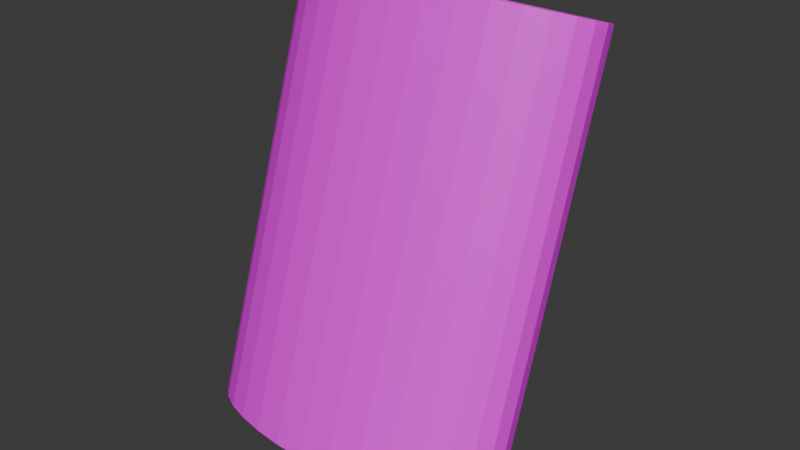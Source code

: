 # Source: Bag.blend  (saved by Blender 5.2.44; exported with 4.5.12 LTS)
import bpy
from mathutils import Matrix  # noqa: F401  (used for matrix-valued properties, if any)

bpy.ops.wm.read_factory_settings(use_empty=True)
scene = bpy.context.scene
scene.name = 'Scene'

# ---- collections
col_collection = bpy.data.collections.new('Collection'); scene.collection.children.link(col_collection)

# ---- images (referenced by path relative to the original .blend; pixels are not part of the script)
import os
ASSET_DIR = os.environ.get("B2B_ASSET_DIR", "")  # directory of the original .blend (textures are referenced by path, not embedded)
HERE = os.path.dirname(os.path.abspath(__file__))  # packed textures are extracted next to this script under _unpacked/

def load_image(name, relpath, width, height, colorspace="sRGB"):
    """Load a texture the original file referenced (path relative to the .blend, or extracted next to this script)."""
    p = next((c for c in (os.path.join(HERE, relpath), os.path.join(ASSET_DIR, relpath)) if relpath and os.path.exists(c)), "")
    if p:
        img = bpy.data.images.load(p, check_existing=True)
        img.name = name
    else:  # same state as the original file: an image datablock whose file is absent (Cycles renders it pink)
        img = bpy.data.images.new(name, width, height)
        img.source = "FILE"
        img.filepath = "//" + (relpath or name)
    img.colorspace_settings.name = colorspace
    return img
img_bag_base_color = load_image('Bag Base Color', 'Bag.png', 1024, 1024, 'sRGB')

# ---- materials (node trees are filled in below, after node groups)
mat_bag = bpy.data.materials.new('Bag')

# ---- material node trees
mat_bag.use_nodes = True; mat_bag.node_tree.nodes.clear()
_N = mat_bag.node_tree.nodes; _L = mat_bag.node_tree.links
n0 = _N.new('ShaderNodeBsdfPrincipled'); n0.name = 'Principled BSDF'; n0.location = (-200, 100)
n0.inputs[10].default_value = 0.005
n1 = _N.new('ShaderNodeOutputMaterial'); n1.name = 'Material Output'; n1.location = (200, 100)
n2 = _N.new('ShaderNodeTexImage'); n2.name = 'Image Texture'; n2.location = (-490, 80)
n2.image = img_bag_base_color
_L.new(n0.outputs[0], n1.inputs[0])
_L.new(n2.outputs[0], n0.inputs[0])
n1.is_active_output = True

# ---- world
world_world = bpy.data.worlds.new('World'); scene.world = world_world
world_world.use_nodes = True; world_world.node_tree.nodes.clear()
_N = world_world.node_tree.nodes; _L = world_world.node_tree.links
n0 = _N.new('ShaderNodeOutputWorld'); n0.name = 'World Output'; n0.location = (200, 100)
n1 = _N.new('ShaderNodeBackground'); n1.name = 'Background'; n1.location = (-200, 100)
n1.inputs[0].default_value = (0.05088, 0.05088, 0.05088, 1.0)
_L.new(n1.outputs[0], n0.inputs[0])
n0.is_active_output = True
world_world.color = (0.05088, 0.05088, 0.05088)
world_world.sun_shadow_jitter_overblur = 0.0

# ---- meshes
me_cylinder_010 = bpy.data.meshes.new('Cylinder.010')
me_cylinder_010.from_pydata([(0.6286, 4.302, -1.245), (0.6286, 4.649, -0.01419), (0.7203, 4.298, -1.243), (0.6987, 4.645, -0.01313), (0.8085, 4.286, -1.239), (0.7661, 4.636, -0.009989), (0.8897, 4.265, -1.233), (0.8283, 4.62, -0.004883), (0.9609, 4.238, -1.224), (0.8827, 4.599, 0.001988), (1.019, 4.204, -1.213), (0.9274, 4.574, 0.01036), (1.063, 4.166, -1.2), (0.9606, 4.545, 0.01991), (1.09, 4.125, -1.187), (0.9811, 4.513, 0.03028), (1.099, 4.082, -1.173), (0.988, 4.48, 0.04105), (1.09, 4.039, -1.158), (0.9811, 4.447, 0.05183), (1.063, 3.998, -1.145), (0.9606, 4.416, 0.0622), (1.019, 3.96, -1.132), (0.9274, 4.387, 0.07175), (0.9609, 3.926, -1.121), (0.8827, 4.361, 0.08012), (0.8897, 3.899, -1.112), (0.8283, 4.34, 0.08699), (0.8085, 3.879, -1.106), (0.7661, 4.324, 0.0921), (0.7203, 3.866, -1.102), (0.6987, 4.315, 0.09524), (0.6286, 3.862, -1.1), (0.6286, 4.312, 0.0963), (0.537, 3.866, -1.102), (0.5585, 4.315, 0.09524), (0.4488, 3.879, -1.106), (0.4911, 4.324, 0.0921), (0.3676, 3.899, -1.112), (0.429, 4.34, 0.08699), (0.2964, 3.926, -1.121), (0.3745, 4.361, 0.08012), (0.2379, 3.96, -1.132), (0.3298, 4.387, 0.07175), (0.1945, 3.998, -1.145), (0.2966, 4.416, 0.0622), (0.1677, 4.039, -1.158), (0.2762, 4.447, 0.05183), (0.1587, 4.082, -1.173), (0.2693, 4.48, 0.04105), (0.1677, 4.125, -1.187), (0.2762, 4.513, 0.03028), (0.1945, 4.166, -1.2), (0.2966, 4.545, 0.01991), (0.2379, 4.204, -1.213), (0.3298, 4.574, 0.01036), (0.2964, 4.238, -1.224), (0.3745, 4.599, 0.001988), (0.3676, 4.265, -1.233), (0.429, 4.62, -0.004883), (0.4488, 4.286, -1.239), (0.4911, 4.636, -0.009989), (0.537, 4.298, -1.243), (0.5585, 4.645, -0.01313), (0.7203, 4.696, -0.0298), (0.6286, 4.7, -0.03119), (0.8085, 4.684, -0.02569), (0.8897, 4.663, -0.01901), (0.9609, 4.636, -0.01003), (1.019, 4.602, 0.0009173), (1.063, 4.564, 0.01341), (1.09, 4.523, 0.02696), (1.099, 4.48, 0.04105), (1.09, 4.437, 0.05515), (1.063, 4.396, 0.0687), (1.019, 4.358, 0.08119), (0.9609, 4.324, 0.09214), (0.8897, 4.297, 0.1011), (0.8085, 4.277, 0.1078), (0.7203, 4.264, 0.1119), (0.6286, 4.26, 0.1133), (0.537, 4.264, 0.1119), (0.4488, 4.277, 0.1078), (0.3676, 4.297, 0.1011), (0.2964, 4.324, 0.09214), (0.2379, 4.358, 0.08119), (0.1945, 4.396, 0.0687), (0.1677, 4.437, 0.05515), (0.1587, 4.48, 0.04105), (0.1677, 4.523, 0.02696), (0.1945, 4.564, 0.01341), (0.2379, 4.602, 0.0009173), (0.2964, 4.636, -0.01003), (0.3676, 4.663, -0.01901), (0.4488, 4.684, -0.02569), (0.537, 4.696, -0.0298), (0.6987, 4.645, -0.01313), (0.6286, 4.649, -0.01419), (0.7661, 4.636, -0.009989), (0.8283, 4.62, -0.004883), (0.8827, 4.599, 0.001988), (0.9274, 4.574, 0.01036), (0.9606, 4.545, 0.01991), (0.9811, 4.513, 0.03028), (0.988, 4.48, 0.04105), (0.9811, 4.447, 0.05183), (0.9606, 4.416, 0.0622), (0.9274, 4.387, 0.07175), (0.8827, 4.361, 0.08012), (0.8283, 4.34, 0.08699), (0.7661, 4.324, 0.0921), (0.6987, 4.315, 0.09524), (0.6286, 4.312, 0.0963), (0.5585, 4.315, 0.09524), (0.4911, 4.324, 0.0921), (0.429, 4.34, 0.08699), (0.3745, 4.361, 0.08012), (0.3298, 4.387, 0.07175), (0.2966, 4.416, 0.0622), (0.2762, 4.447, 0.05183), (0.2693, 4.48, 0.04105), (0.2762, 4.513, 0.03028), (0.2966, 4.545, 0.01991), (0.3298, 4.574, 0.01036), (0.3745, 4.599, 0.001988), (0.429, 4.62, -0.004883), (0.4911, 4.636, -0.009989), (0.5585, 4.645, -0.01313), (0.6987, 4.273, -1.147), (0.6286, 4.277, -1.148), (0.7661, 4.264, -1.144), (0.8283, 4.248, -1.139), (0.8827, 4.227, -1.132), (0.9274, 4.202, -1.124), (0.9606, 4.173, -1.114), (0.9811, 4.141, -1.104), (0.988, 4.108, -1.093), (0.9811, 4.075, -1.082), (0.9606, 4.044, -1.072), (0.9274, 4.015, -1.062), (0.8827, 3.989, -1.054), (0.8283, 3.968, -1.047), (0.7661, 3.952, -1.042), (0.6987, 3.943, -1.039), (0.6286, 3.94, -1.038), (0.5585, 3.943, -1.039), (0.4911, 3.952, -1.042), (0.429, 3.968, -1.047), (0.3745, 3.989, -1.054), (0.3298, 4.015, -1.062), (0.2966, 4.044, -1.072), (0.2762, 4.075, -1.082), (0.2693, 4.108, -1.093), (0.2762, 4.141, -1.104), (0.2966, 4.173, -1.114), (0.3298, 4.202, -1.124), (0.3745, 4.227, -1.132), (0.429, 4.248, -1.139), (0.4911, 4.264, -1.144), (0.5585, 4.273, -1.147)], [], [(0, 65, 64, 2), (2, 64, 66, 4), (4, 66, 67, 6), (6, 67, 68, 8), (8, 68, 69, 10), (10, 69, 70, 12), (12, 70, 71, 14), (14, 71, 72, 16), (16, 72, 73, 18), (18, 73, 74, 20), (20, 74, 75, 22), (22, 75, 76, 24), (24, 76, 77, 26), (26, 77, 78, 28), (28, 78, 79, 30), (30, 79, 80, 32), (32, 80, 81, 34), (34, 81, 82, 36), (36, 82, 83, 38), (38, 83, 84, 40), (40, 84, 85, 42), (42, 85, 86, 44), (44, 86, 87, 46), (46, 87, 88, 48), (48, 88, 89, 50), (50, 89, 90, 52), (52, 90, 91, 54), (54, 91, 92, 56), (56, 92, 93, 58), (58, 93, 94, 60), (5, 3, 96, 98), (60, 94, 95, 62), (62, 95, 65, 0), (0, 2, 4, 6, 8, 10, 12, 14, 16, 18, 20, 22, 24, 26, 28, 30, 32, 34, 36, 38, 40, 42, 44, 46, 48, 50, 52, 54, 56, 58, 60, 62), (1, 3, 64, 65), (3, 5, 66, 64), (5, 7, 67, 66), (7, 9, 68, 67), (9, 11, 69, 68), (11, 13, 70, 69), (13, 15, 71, 70), (15, 17, 72, 71), (17, 19, 73, 72), (19, 21, 74, 73), (21, 23, 75, 74), (23, 25, 76, 75), (25, 27, 77, 76), (27, 29, 78, 77), (29, 31, 79, 78), (31, 33, 80, 79), (33, 35, 81, 80), (35, 37, 82, 81), (37, 39, 83, 82), (39, 41, 84, 83), (41, 43, 85, 84), (43, 45, 86, 85), (45, 47, 87, 86), (47, 49, 88, 87), (49, 51, 89, 88), (51, 53, 90, 89), (53, 55, 91, 90), (55, 57, 92, 91), (57, 59, 93, 92), (59, 61, 94, 93), (61, 63, 95, 94), (63, 1, 65, 95), (101, 100, 132, 133), (59, 57, 124, 125), (33, 31, 111, 112), (7, 5, 98, 99), (61, 59, 125, 126), (35, 33, 112, 113), (9, 7, 99, 100), (63, 61, 126, 127), (37, 35, 113, 114), (11, 9, 100, 101), (1, 63, 127, 97), (39, 37, 114, 115), (13, 11, 101, 102), (41, 39, 115, 116), (15, 13, 102, 103), (43, 41, 116, 117), (17, 15, 103, 104), (45, 43, 117, 118), (19, 17, 104, 105), (47, 45, 118, 119), (21, 19, 105, 106), (49, 47, 119, 120), (23, 21, 106, 107), (51, 49, 120, 121), (25, 23, 107, 108), (53, 51, 121, 122), (27, 25, 108, 109), (55, 53, 122, 123), (29, 27, 109, 110), (3, 1, 97, 96), (57, 55, 123, 124), (31, 29, 110, 111), (128, 129, 159, 158, 157, 156, 155, 154, 153, 152, 151, 150, 149, 148, 147, 146, 145, 144, 143, 142, 141, 140, 139, 138, 137, 136, 135, 134, 133, 132, 131, 130), (97, 127, 159, 129), (115, 114, 146, 147), (102, 101, 133, 134), (116, 115, 147, 148), (103, 102, 134, 135), (117, 116, 148, 149), (104, 103, 135, 136), (118, 117, 149, 150), (105, 104, 136, 137), (119, 118, 150, 151), (106, 105, 137, 138), (120, 119, 151, 152), (107, 106, 138, 139), (121, 120, 152, 153), (108, 107, 139, 140), (122, 121, 153, 154), (109, 108, 140, 141), (123, 122, 154, 155), (110, 109, 141, 142), (96, 97, 129, 128), (124, 123, 155, 156), (111, 110, 142, 143), (98, 96, 128, 130), (125, 124, 156, 157), (112, 111, 143, 144), (99, 98, 130, 131), (126, 125, 157, 158), (113, 112, 144, 145), (100, 99, 131, 132), (127, 126, 158, 159), (114, 113, 145, 146)])
_uv = me_cylinder_010.uv_layers.new(name='UVMap')
_uv.uv.foreach_set('vector', [1.0, 0.5, 1.0, 1.0, 0.9688, 1.0, 0.9688, 0.5, 0.9688, 0.5, 0.9688, 1.0, 0.9375, 1.0, 0.9375, 0.5, 0.9375, 0.5, 0.9375, 1.0, 0.9062, 1.0, 0.9062, 0.5, 0.9062, 0.5, 0.9062, 1.0, 0.875, 1.0, 0.875, 0.5, 0.875, 0.5, 0.875, 1.0, 0.8438, 1.0, 0.8438, 0.5, 0.8438, 0.5, 0.8438, 1.0, 0.8125, 1.0, 0.8125, 0.5, 0.8125, 0.5, 0.8125, 1.0, 0.7812, 1.0, 0.7812, 0.5, 0.7812, 0.5, 0.7812, 1.0, 0.75, 1.0, 0.75, 0.5, 0.75, 0.5, 0.75, 1.0, 0.7188, 1.0, 0.7188, 0.5, 0.7188, 0.5, 0.7188, 1.0, 0.6875, 1.0, 0.6875, 0.5, 0.6875, 0.5, 0.6875, 1.0, 0.6562, 1.0, 0.6562, 0.5, 0.6562, 0.5, 0.6562, 1.0, 0.625, 1.0, 0.625, 0.5, 0.625, 0.5, 0.625, 1.0, 0.5938, 1.0, 0.5938, 0.5, 0.5938, 0.5, 0.5938, 1.0, 0.5625, 1.0, 0.5625, 0.5, 0.5625, 0.5, 0.5625, 1.0, 0.5312, 1.0, 0.5312, 0.5, 0.5312, 0.5, 0.5312, 1.0, 0.5, 1.0, 0.5, 0.5, 0.5, 0.5, 0.5, 1.0, 0.4688, 1.0, 0.4688, 0.5, 0.4688, 0.5, 0.4688, 1.0, 0.4375, 1.0, 0.4375, 0.5, 0.4375, 0.5, 0.4375, 1.0, 0.4062, 1.0, 0.4062, 0.5, 0.4062, 0.5, 0.4062, 1.0, 0.375, 1.0, 0.375, 0.5, 0.375, 0.5, 0.375, 1.0, 0.3438, 1.0, 0.3438, 0.5, 0.3438, 0.5, 0.3438, 1.0, 0.3125, 1.0, 0.3125, 0.5, 0.3125, 0.5, 0.3125, 1.0, 0.2812, 1.0, 0.2812, 0.5, 0.2812, 0.5, 0.2812, 1.0, 0.25, 1.0, 0.25, 0.5, 0.25, 0.5, 0.25, 1.0, 0.2188, 1.0, 0.2188, 0.5, 0.2188, 0.5, 0.2188, 1.0, 0.1875, 1.0, 0.1875, 0.5, 0.1875, 0.5, 0.1875, 1.0, 0.1562, 1.0, 0.1562, 0.5, 0.1562, 0.5, 0.1562, 1.0, 0.125, 1.0, 0.125, 0.5, 0.125, 0.5, 0.125, 1.0, 0.09375, 1.0, 0.09375, 0.5, 0.09375, 0.5, 0.09375, 1.0, 0.0625, 1.0, 0.0625, 0.5, 0.3202, 0.4196, 0.2858, 0.43, 0.2858, 0.43, 0.3202, 0.4196, 0.0625, 0.5, 0.0625, 1.0, 0.03125, 1.0, 0.03125, 0.5, 0.03125, 0.5, 0.03125, 1.0, 0.0, 1.0, 0.0, 0.5, 0.75, 0.49, 0.7968, 0.4854, 0.8418, 0.4717, 0.8833, 0.4496, 0.9197, 0.4197, 0.9496, 0.3833, 0.9717, 0.3418, 0.9854, 0.2968, 0.99, 0.25, 0.9854, 0.2032, 0.9717, 0.1582, 0.9496, 0.1167, 0.9197, 0.08029, 0.8833, 0.05045, 0.8418, 0.02827, 0.7968, 0.01461, 0.75, 0.01, 0.7032, 0.01461, 0.6582, 0.02827, 0.6167, 0.05045, 0.5803, 0.08029, 0.5504, 0.1167, 0.5283, 0.1582, 0.5146, 0.2032, 0.51, 0.25, 0.5146, 0.2968, 0.5283, 0.3418, 0.5504, 0.3833, 0.5803, 0.4197, 0.6167, 0.4496, 0.6582, 0.4717, 0.7032, 0.4854, 0.25, 0.4335, 0.2858, 0.43, 0.2968, 0.4854, 0.25, 0.49, 0.2858, 0.43, 0.3202, 0.4196, 0.3418, 0.4717, 0.2968, 0.4854, 0.3202, 0.4196, 0.352, 0.4026, 0.3833, 0.4496, 0.3418, 0.4717, 0.352, 0.4026, 0.3798, 0.3798, 0.4197, 0.4197, 0.3833, 0.4496, 0.3798, 0.3798, 0.4026, 0.352, 0.4496, 0.3833, 0.4197, 0.4197, 0.4026, 0.352, 0.4196, 0.3202, 0.4717, 0.3418, 0.4496, 0.3833, 0.4196, 0.3202, 0.43, 0.2858, 0.4854, 0.2968, 0.4717, 0.3418, 0.43, 0.2858, 0.4335, 0.25, 0.49, 0.25, 0.4854, 0.2968, 0.4335, 0.25, 0.43, 0.2142, 0.4854, 0.2032, 0.49, 0.25, 0.43, 0.2142, 0.4196, 0.1798, 0.4717, 0.1582, 0.4854, 0.2032, 0.4196, 0.1798, 0.4026, 0.148, 0.4496, 0.1167, 0.4717, 0.1582, 0.4026, 0.148, 0.3798, 0.1202, 0.4197, 0.08029, 0.4496, 0.1167, 0.3798, 0.1202, 0.352, 0.09739, 0.3833, 0.05045, 0.4197, 0.08029, 0.352, 0.09739, 0.3202, 0.08043, 0.3418, 0.02827, 0.3833, 0.05045, 0.3202, 0.08043, 0.2858, 0.06999, 0.2968, 0.01461, 0.3418, 0.02827, 0.2858, 0.06999, 0.25, 0.06646, 0.25, 0.01, 0.2968, 0.01461, 0.25, 0.06646, 0.2142, 0.06999, 0.2032, 0.01461, 0.25, 0.01, 0.2142, 0.06999, 0.1798, 0.08043, 0.1582, 0.02827, 0.2032, 0.01461, 0.1798, 0.08043, 0.148, 0.09739, 0.1167, 0.05045, 0.1582, 0.02827, 0.148, 0.09739, 0.1202, 0.1202, 0.08029, 0.08029, 0.1167, 0.05045, 0.1202, 0.1202, 0.09739, 0.148, 0.05045, 0.1167, 0.08029, 0.08029, 0.09739, 0.148, 0.08043, 0.1798, 0.02827, 0.1582, 0.05045, 0.1167, 0.08043, 0.1798, 0.06999, 0.2142, 0.01461, 0.2032, 0.02827, 0.1582, 0.06999, 0.2142, 0.06646, 0.25, 0.01, 0.25, 0.01461, 0.2032, 0.06646, 0.25, 0.06999, 0.2858, 0.01461, 0.2968, 0.01, 0.25, 0.06999, 0.2858, 0.08043, 0.3202, 0.02827, 0.3418, 0.01461, 0.2968, 0.08043, 0.3202, 0.09739, 0.352, 0.05045, 0.3833, 0.02827, 0.3418, 0.09739, 0.352, 0.1202, 0.3798, 0.08029, 0.4197, 0.05045, 0.3833, 0.1202, 0.3798, 0.148, 0.4026, 0.1167, 0.4496, 0.08029, 0.4197, 0.148, 0.4026, 0.1798, 0.4196, 0.1582, 0.4717, 0.1167, 0.4496, 0.1798, 0.4196, 0.2142, 0.43, 0.2032, 0.4854, 0.1582, 0.4717, 0.2142, 0.43, 0.25, 0.4335, 0.25, 0.49, 0.2032, 0.4854, 0.4026, 0.352, 0.3798, 0.3798, 0.3798, 0.3798, 0.4026, 0.352, 0.148, 0.4026, 0.1202, 0.3798, 0.1202, 0.3798, 0.148, 0.4026, 0.25, 0.06646, 0.2858, 0.06999, 0.2858, 0.06999, 0.25, 0.06646, 0.352, 0.4026, 0.3202, 0.4196, 0.3202, 0.4196, 0.352, 0.4026, 0.1798, 0.4196, 0.148, 0.4026, 0.148, 0.4026, 0.1798, 0.4196, 0.2142, 0.06999, 0.25, 0.06646, 0.25, 0.06646, 0.2142, 0.06999, 0.3798, 0.3798, 0.352, 0.4026, 0.352, 0.4026, 0.3798, 0.3798, 0.2142, 0.43, 0.1798, 0.4196, 0.1798, 0.4196, 0.2142, 0.43, 0.1798, 0.08043, 0.2142, 0.06999, 0.2142, 0.06999, 0.1798, 0.08043, 0.4026, 0.352, 0.3798, 0.3798, 0.3798, 0.3798, 0.4026, 0.352, 0.25, 0.4335, 0.2142, 0.43, 0.2142, 0.43, 0.25, 0.4335, 0.148, 0.09739, 0.1798, 0.08043, 0.1798, 0.08043, 0.148, 0.09739, 0.4196, 0.3202, 0.4026, 0.352, 0.4026, 0.352, 0.4196, 0.3202, 0.1202, 0.1202, 0.148, 0.09739, 0.148, 0.09739, 0.1202, 0.1202, 0.43, 0.2858, 0.4196, 0.3202, 0.4196, 0.3202, 0.43, 0.2858, 0.09739, 0.148, 0.1202, 0.1202, 0.1202, 0.1202, 0.09739, 0.148, 0.4335, 0.25, 0.43, 0.2858, 0.43, 0.2858, 0.4335, 0.25, 0.08043, 0.1798, 0.09739, 0.148, 0.09739, 0.148, 0.08043, 0.1798, 0.43, 0.2142, 0.4335, 0.25, 0.4335, 0.25, 0.43, 0.2142, 0.06999, 0.2142, 0.08043, 0.1798, 0.08043, 0.1798, 0.06999, 0.2142, 0.4196, 0.1798, 0.43, 0.2142, 0.43, 0.2142, 0.4196, 0.1798, 0.06646, 0.25, 0.06999, 0.2142, 0.06999, 0.2142, 0.06646, 0.25, 0.4026, 0.148, 0.4196, 0.1798, 0.4196, 0.1798, 0.4026, 0.148, 0.06999, 0.2858, 0.06646, 0.25, 0.06646, 0.25, 0.06999, 0.2858, 0.3798, 0.1202, 0.4026, 0.148, 0.4026, 0.148, 0.3798, 0.1202, 0.08043, 0.3202, 0.06999, 0.2858, 0.06999, 0.2858, 0.08043, 0.3202, 0.352, 0.09739, 0.3798, 0.1202, 0.3798, 0.1202, 0.352, 0.09739, 0.09739, 0.352, 0.08043, 0.3202, 0.08043, 0.3202, 0.09739, 0.352, 0.3202, 0.08043, 0.352, 0.09739, 0.352, 0.09739, 0.3202, 0.08043, 0.2858, 0.43, 0.25, 0.4335, 0.25, 0.4335, 0.2858, 0.43, 0.1202, 0.3798, 0.09739, 0.352, 0.09739, 0.352, 0.1202, 0.3798, 0.2858, 0.06999, 0.3202, 0.08043, 0.3202, 0.08043, 0.2858, 0.06999, 0.2858, 0.43, 0.25, 0.4335, 0.2142, 0.43, 0.1798, 0.4196, 0.148, 0.4026, 0.1202, 0.3798, 0.09739, 0.352, 0.08043, 0.3202, 0.06999, 0.2858, 0.06646, 0.25, 0.06999, 0.2142, 0.08043, 0.1798, 0.09739, 0.148, 0.1202, 0.1202, 0.148, 0.09739, 0.1798, 0.08043, 0.2142, 0.06999, 0.25, 0.06646, 0.2858, 0.06999, 0.3202, 0.08043, 0.352, 0.09739, 0.3798, 0.1202, 0.4026, 0.148, 0.4196, 0.1798, 0.43, 0.2142, 0.4335, 0.25, 0.43, 0.2858, 0.4196, 0.3202, 0.4026, 0.352, 0.3798, 0.3798, 0.352, 0.4026, 0.3202, 0.4196, 0.25, 0.4335, 0.2142, 0.43, 0.2142, 0.43, 0.25, 0.4335, 0.148, 0.09739, 0.1798, 0.08043, 0.1798, 0.08043, 0.148, 0.09739, 0.4196, 0.3202, 0.4026, 0.352, 0.4026, 0.352, 0.4196, 0.3202, 0.1202, 0.1202, 0.148, 0.09739, 0.148, 0.09739, 0.1202, 0.1202, 0.43, 0.2858, 0.4196, 0.3202, 0.4196, 0.3202, 0.43, 0.2858, 0.09739, 0.148, 0.1202, 0.1202, 0.1202, 0.1202, 0.09739, 0.148, 0.4335, 0.25, 0.43, 0.2858, 0.43, 0.2858, 0.4335, 0.25, 0.08043, 0.1798, 0.09739, 0.148, 0.09739, 0.148, 0.08043, 0.1798, 0.43, 0.2142, 0.4335, 0.25, 0.4335, 0.25, 0.43, 0.2142, 0.06999, 0.2142, 0.08043, 0.1798, 0.08043, 0.1798, 0.06999, 0.2142, 0.4196, 0.1798, 0.43, 0.2142, 0.43, 0.2142, 0.4196, 0.1798, 0.06646, 0.25, 0.06999, 0.2142, 0.06999, 0.2142, 0.06646, 0.25, 0.4026, 0.148, 0.4196, 0.1798, 0.4196, 0.1798, 0.4026, 0.148, 0.06999, 0.2858, 0.06646, 0.25, 0.06646, 0.25, 0.06999, 0.2858, 0.3798, 0.1202, 0.4026, 0.148, 0.4026, 0.148, 0.3798, 0.1202, 0.08043, 0.3202, 0.06999, 0.2858, 0.06999, 0.2858, 0.08043, 0.3202, 0.352, 0.09739, 0.3798, 0.1202, 0.3798, 0.1202, 0.352, 0.09739, 0.09739, 0.352, 0.08043, 0.3202, 0.08043, 0.3202, 0.09739, 0.352, 0.3202, 0.08043, 0.352, 0.09739, 0.352, 0.09739, 0.3202, 0.08043, 0.2858, 0.43, 0.25, 0.4335, 0.25, 0.4335, 0.2858, 0.43, 0.1202, 0.3798, 0.09739, 0.352, 0.09739, 0.352, 0.1202, 0.3798, 0.2858, 0.06999, 0.3202, 0.08043, 0.3202, 0.08043, 0.2858, 0.06999, 0.3202, 0.4196, 0.2858, 0.43, 0.2858, 0.43, 0.3202, 0.4196, 0.148, 0.4026, 0.1202, 0.3798, 0.1202, 0.3798, 0.148, 0.4026, 0.25, 0.06646, 0.2858, 0.06999, 0.2858, 0.06999, 0.25, 0.06646, 0.352, 0.4026, 0.3202, 0.4196, 0.3202, 0.4196, 0.352, 0.4026, 0.1798, 0.4196, 0.148, 0.4026, 0.148, 0.4026, 0.1798, 0.4196, 0.2142, 0.06999, 0.25, 0.06646, 0.25, 0.06646, 0.2142, 0.06999, 0.3798, 0.3798, 0.352, 0.4026, 0.352, 0.4026, 0.3798, 0.3798, 0.2142, 0.43, 0.1798, 0.4196, 0.1798, 0.4196, 0.2142, 0.43, 0.1798, 0.08043, 0.2142, 0.06999, 0.2142, 0.06999, 0.1798, 0.08043])
me_cylinder_010.materials.append(mat_bag)
me_cylinder_010.update()

# ---- objects
ob_bag = bpy.data.objects.new('Bag', me_cylinder_010)

# ---- transforms, parenting, visibility, modifiers, constraints
ob_bag.location = (-0.6278, -4.276, 0.5579)

# ---- collection membership
col_collection.objects.link(ob_bag)

# ---- scene / render settings (as saved in the file)
scene.frame_start = 1; scene.frame_end = 250; scene.frame_set(1)
scene.render.engine = 'BLENDER_EEVEE_NEXT'
scene.render.bake_bias = 0.0
scene.render.bake_samples = 0
scene.render.compositor_device = 'GPU'
scene.eevee.use_volume_custom_range = False
scene.eevee.fast_gi_thickness_near = 0.1
scene.eevee.fast_gi_thickness_far = 0.0
scene.eevee.ray_tracing_options.screen_trace_thickness = 0.1
bpy.context.view_layer.update()

# ---- added for rendering (the .blend has no active camera and no usable light): camera, sun
cam_auto = bpy.data.cameras.new('AutoCamera')
cam_auto.lens = 50.0
cam_auto.sensor_width = 36.0
cam_auto.clip_end = 1000.0
ob_auto_camera = bpy.data.objects.new('AutoCamera', cam_auto)
scene.collection.objects.link(ob_auto_camera)
ob_auto_camera.location = (1.71461, -2.0519, 1.36317)
ob_auto_camera.rotation_euler = (1.09748, -7.21219e-08, 0.694738)
scene.camera = ob_auto_camera
light_auto_sun = bpy.data.lights.new('AutoSun', 'SUN')
light_auto_sun.energy = 3.0
light_auto_sun.angle = 0.0523599
ob_auto_sun = bpy.data.objects.new('AutoSun', light_auto_sun)
scene.collection.objects.link(ob_auto_sun)
ob_auto_sun.rotation_euler = (0.872665, 0.174533, 0.523599)
bpy.context.view_layer.update()
